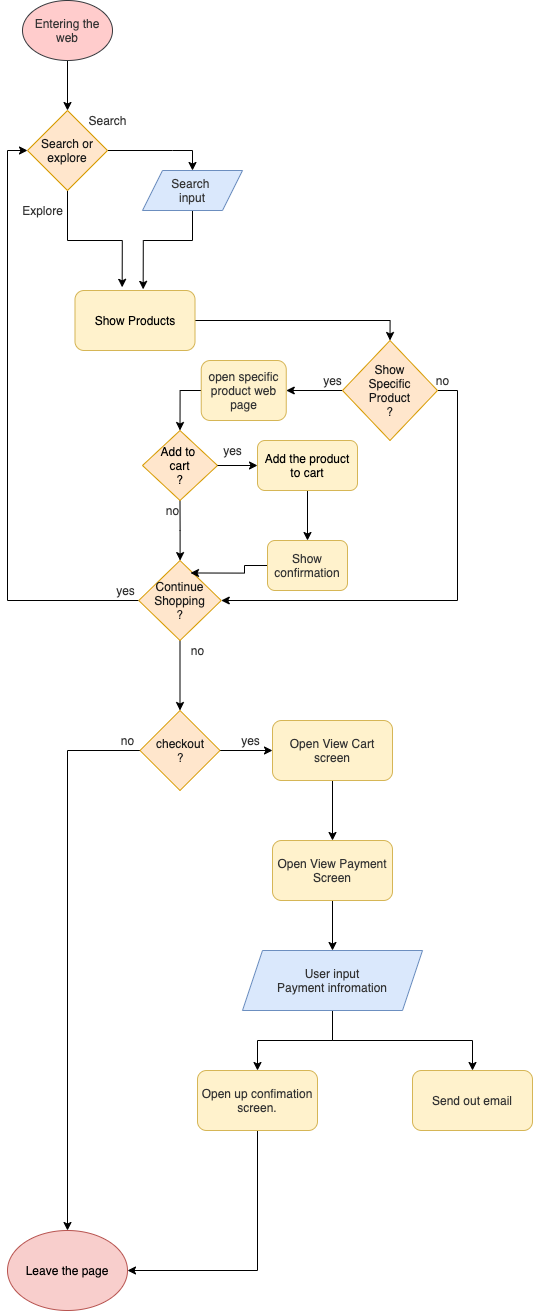

The diagram above was exported from draw.io. Its source (the exported page's mxGraphModel, read from the mxfile embedded in the PNG):
<mxGraphModel dx="1344" dy="1338" grid="1" gridSize="10" guides="1" tooltips="1" connect="1" arrows="1" fold="1" page="1" pageScale="1" pageWidth="850" pageHeight="1100" math="0" shadow="0">
  <root>
    <mxCell id="0" />
    <mxCell id="1" parent="0" />
    <mxCell id="8" style="edgeStyle=orthogonalEdgeStyle;rounded=0;orthogonalLoop=1;jettySize=auto;html=1;exitX=1;exitY=0.5;exitDx=0;exitDy=0;entryX=0.5;entryY=0;entryDx=0;entryDy=0;fontColor=#333333;" parent="1" source="3" target="6" edge="1">
      <mxGeometry relative="1" as="geometry">
        <Array as="points">
          <mxPoint x="170" y="190" />
          <mxPoint x="170" y="190" />
        </Array>
      </mxGeometry>
    </mxCell>
    <mxCell id="12" style="edgeStyle=orthogonalEdgeStyle;rounded=0;orthogonalLoop=1;jettySize=auto;html=1;exitX=0.5;exitY=1;exitDx=0;exitDy=0;entryX=0.393;entryY=-0.053;entryDx=0;entryDy=0;fontColor=#333333;entryPerimeter=0;" parent="1" source="3" target="69" edge="1">
      <mxGeometry relative="1" as="geometry">
        <mxPoint x="135" y="330" as="targetPoint" />
      </mxGeometry>
    </mxCell>
    <mxCell id="3" value="Search or explore" style="rhombus;whiteSpace=wrap;html=1;fillColor=#ffe6cc;strokeColor=#d79b00;fontColor=#1A1A1A;" parent="1" vertex="1">
      <mxGeometry x="25" y="150" width="80" height="80" as="geometry" />
    </mxCell>
    <mxCell id="39" style="edgeStyle=orthogonalEdgeStyle;rounded=0;orthogonalLoop=1;jettySize=auto;html=1;exitX=0.5;exitY=1;exitDx=0;exitDy=0;entryX=0.5;entryY=0;entryDx=0;entryDy=0;fontColor=#333333;" parent="1" source="5" target="3" edge="1">
      <mxGeometry relative="1" as="geometry" />
    </mxCell>
    <mxCell id="5" value="Entering the web" style="ellipse;whiteSpace=wrap;html=1;fillColor=#ffcccc;strokeColor=#36393d;fontColor=#333333;" parent="1" vertex="1">
      <mxGeometry x="20" y="40" width="90" height="60" as="geometry" />
    </mxCell>
    <mxCell id="13" style="edgeStyle=orthogonalEdgeStyle;rounded=0;orthogonalLoop=1;jettySize=auto;html=1;exitX=0.5;exitY=1;exitDx=0;exitDy=0;entryX=0.568;entryY=-0.019;entryDx=0;entryDy=0;fontColor=#333333;entryPerimeter=0;" parent="1" source="6" target="69" edge="1">
      <mxGeometry relative="1" as="geometry">
        <mxPoint x="157.5" y="330" as="targetPoint" />
        <Array as="points">
          <mxPoint x="190" y="280" />
          <mxPoint x="141" y="280" />
        </Array>
      </mxGeometry>
    </mxCell>
    <mxCell id="6" value="Search &lt;br&gt;input" style="shape=parallelogram;perimeter=parallelogramPerimeter;whiteSpace=wrap;html=1;fixedSize=1;size=20;fillColor=#dae8fc;strokeColor=#6c8ebf;fontColor=#333333;" parent="1" vertex="1">
      <mxGeometry x="140" y="210" width="100" height="40" as="geometry" />
    </mxCell>
    <mxCell id="9" value="Search" style="text;html=1;align=center;verticalAlign=middle;resizable=0;points=[];autosize=1;fontColor=#333333;" parent="1" vertex="1">
      <mxGeometry x="80" y="150" width="50" height="20" as="geometry" />
    </mxCell>
    <mxCell id="14" value="Explore" style="text;html=1;align=center;verticalAlign=middle;resizable=0;points=[];autosize=1;fontColor=#333333;" parent="1" vertex="1">
      <mxGeometry x="10" y="240" width="60" height="20" as="geometry" />
    </mxCell>
    <mxCell id="35" style="edgeStyle=orthogonalEdgeStyle;rounded=0;orthogonalLoop=1;jettySize=auto;html=1;exitX=0;exitY=0.5;exitDx=0;exitDy=0;entryX=1;entryY=0.5;entryDx=0;entryDy=0;fontColor=#333333;" parent="1" source="16" target="34" edge="1">
      <mxGeometry relative="1" as="geometry" />
    </mxCell>
    <mxCell id="72" style="edgeStyle=orthogonalEdgeStyle;rounded=0;orthogonalLoop=1;jettySize=auto;html=1;exitX=1;exitY=0.5;exitDx=0;exitDy=0;entryX=1;entryY=0.5;entryDx=0;entryDy=0;" parent="1" source="16" target="21" edge="1">
      <mxGeometry relative="1" as="geometry" />
    </mxCell>
    <mxCell id="16" value="Show&lt;br&gt;Specific&lt;br&gt;Product&lt;br&gt;?" style="rhombus;whiteSpace=wrap;html=1;fillColor=#ffe6cc;strokeColor=#d79b00;fontColor=#1A1A1A;" parent="1" vertex="1">
      <mxGeometry x="340" y="380" width="95" height="100" as="geometry" />
    </mxCell>
    <mxCell id="23" style="edgeStyle=orthogonalEdgeStyle;rounded=0;orthogonalLoop=1;jettySize=auto;html=1;exitX=0.5;exitY=1;exitDx=0;exitDy=0;fontColor=#333333;" parent="1" source="18" target="21" edge="1">
      <mxGeometry relative="1" as="geometry" />
    </mxCell>
    <mxCell id="28" style="edgeStyle=orthogonalEdgeStyle;rounded=0;orthogonalLoop=1;jettySize=auto;html=1;exitX=0.5;exitY=1;exitDx=0;exitDy=0;entryX=0.5;entryY=0;entryDx=0;entryDy=0;fontColor=#333333;" parent="1" source="77" target="37" edge="1">
      <mxGeometry relative="1" as="geometry">
        <mxPoint x="105" y="530" as="targetPoint" />
      </mxGeometry>
    </mxCell>
    <mxCell id="18" value="Add to &lt;br&gt;cart&lt;br&gt;?" style="rhombus;whiteSpace=wrap;html=1;fillColor=#ffe6cc;strokeColor=#d79b00;" parent="1" vertex="1">
      <mxGeometry x="140" y="470" width="75" height="70" as="geometry" />
    </mxCell>
    <mxCell id="20" value="yes" style="text;html=1;align=center;verticalAlign=middle;resizable=0;points=[];autosize=1;fontColor=#333333;" parent="1" vertex="1">
      <mxGeometry x="315" y="410" width="30" height="20" as="geometry" />
    </mxCell>
    <mxCell id="44" style="edgeStyle=orthogonalEdgeStyle;rounded=0;orthogonalLoop=1;jettySize=auto;html=1;exitX=0;exitY=0.5;exitDx=0;exitDy=0;entryX=0;entryY=0.5;entryDx=0;entryDy=0;fontColor=#333333;" parent="1" source="21" target="3" edge="1">
      <mxGeometry relative="1" as="geometry" />
    </mxCell>
    <mxCell id="47" style="edgeStyle=orthogonalEdgeStyle;rounded=0;orthogonalLoop=1;jettySize=auto;html=1;exitX=0.5;exitY=1;exitDx=0;exitDy=0;entryX=0.5;entryY=0;entryDx=0;entryDy=0;fontColor=#333333;" parent="1" source="21" target="46" edge="1">
      <mxGeometry relative="1" as="geometry" />
    </mxCell>
    <mxCell id="21" value="Continue&lt;br&gt;Shopping&lt;br&gt;?" style="rhombus;whiteSpace=wrap;html=1;fillColor=#ffe6cc;strokeColor=#d79b00;fontColor=#1A1A1A;" parent="1" vertex="1">
      <mxGeometry x="136.25" y="600" width="82.5" height="80" as="geometry" />
    </mxCell>
    <mxCell id="24" value="yes" style="text;html=1;align=center;verticalAlign=middle;resizable=0;points=[];autosize=1;fontColor=#333333;" parent="1" vertex="1">
      <mxGeometry x="215" y="480" width="30" height="20" as="geometry" />
    </mxCell>
    <mxCell id="25" value="no" style="text;html=1;align=center;verticalAlign=middle;resizable=0;points=[];autosize=1;fontColor=#333333;" parent="1" vertex="1">
      <mxGeometry x="155" y="540" width="30" height="20" as="geometry" />
    </mxCell>
    <mxCell id="36" style="edgeStyle=orthogonalEdgeStyle;rounded=0;orthogonalLoop=1;jettySize=auto;html=1;exitX=0;exitY=0.5;exitDx=0;exitDy=0;entryX=0.5;entryY=0;entryDx=0;entryDy=0;fontColor=#333333;" parent="1" source="34" target="18" edge="1">
      <mxGeometry relative="1" as="geometry" />
    </mxCell>
    <mxCell id="34" value="open specific product web page" style="rounded=1;whiteSpace=wrap;html=1;fillColor=#fff2cc;strokeColor=#d6b656;fontColor=#333333;" parent="1" vertex="1">
      <mxGeometry x="198.75" y="400" width="85" height="60" as="geometry" />
    </mxCell>
    <mxCell id="79" style="edgeStyle=orthogonalEdgeStyle;rounded=0;orthogonalLoop=1;jettySize=auto;html=1;exitX=0;exitY=0.5;exitDx=0;exitDy=0;entryX=0.627;entryY=0.156;entryDx=0;entryDy=0;entryPerimeter=0;" edge="1" parent="1" source="37" target="21">
      <mxGeometry relative="1" as="geometry" />
    </mxCell>
    <mxCell id="37" value="Show confirmation" style="rounded=1;whiteSpace=wrap;html=1;fillColor=#fff2cc;strokeColor=#d6b656;fontColor=#333333;" parent="1" vertex="1">
      <mxGeometry x="265" y="580" width="80" height="50" as="geometry" />
    </mxCell>
    <mxCell id="40" value="no" style="text;html=1;align=center;verticalAlign=middle;resizable=0;points=[];autosize=1;fontColor=#333333;rotation=0;" parent="1" vertex="1">
      <mxGeometry x="425" y="410" width="30" height="20" as="geometry" />
    </mxCell>
    <mxCell id="45" value="yes" style="text;html=1;align=center;verticalAlign=middle;resizable=0;points=[];autosize=1;fontColor=#333333;" parent="1" vertex="1">
      <mxGeometry x="107.5" y="620" width="30" height="20" as="geometry" />
    </mxCell>
    <mxCell id="51" style="edgeStyle=orthogonalEdgeStyle;rounded=0;orthogonalLoop=1;jettySize=auto;html=1;exitX=0;exitY=0.5;exitDx=0;exitDy=0;entryX=0.5;entryY=0;entryDx=0;entryDy=0;fontColor=#333333;" parent="1" source="46" target="50" edge="1">
      <mxGeometry relative="1" as="geometry" />
    </mxCell>
    <mxCell id="54" style="edgeStyle=orthogonalEdgeStyle;rounded=0;orthogonalLoop=1;jettySize=auto;html=1;exitX=1;exitY=0.5;exitDx=0;exitDy=0;entryX=0;entryY=0.5;entryDx=0;entryDy=0;fontColor=#333333;" parent="1" source="46" target="53" edge="1">
      <mxGeometry relative="1" as="geometry" />
    </mxCell>
    <mxCell id="46" value="checkout&lt;br&gt;?" style="rhombus;whiteSpace=wrap;html=1;fillColor=#ffe6cc;strokeColor=#d79b00;fontColor=#1A1A1A;" parent="1" vertex="1">
      <mxGeometry x="137.5" y="750" width="80" height="80" as="geometry" />
    </mxCell>
    <mxCell id="48" value="no" style="text;html=1;align=center;verticalAlign=middle;resizable=0;points=[];autosize=1;fontColor=#333333;" parent="1" vertex="1">
      <mxGeometry x="180" y="680" width="30" height="20" as="geometry" />
    </mxCell>
    <mxCell id="50" value="Leave the page" style="ellipse;whiteSpace=wrap;html=1;fillColor=#f8cecc;strokeColor=#b85450;fontColor=#000000;" parent="1" vertex="1">
      <mxGeometry x="5" y="1270" width="120" height="80" as="geometry" />
    </mxCell>
    <mxCell id="52" value="no" style="text;html=1;align=center;verticalAlign=middle;resizable=0;points=[];autosize=1;fontColor=#333333;" parent="1" vertex="1">
      <mxGeometry x="110" y="770" width="30" height="20" as="geometry" />
    </mxCell>
    <mxCell id="58" style="edgeStyle=orthogonalEdgeStyle;rounded=0;orthogonalLoop=1;jettySize=auto;html=1;exitX=0.5;exitY=1;exitDx=0;exitDy=0;entryX=0.5;entryY=0;entryDx=0;entryDy=0;fontColor=#333333;" parent="1" source="53" target="57" edge="1">
      <mxGeometry relative="1" as="geometry" />
    </mxCell>
    <mxCell id="53" value="Open View Cart&lt;br&gt;screen" style="rounded=1;whiteSpace=wrap;html=1;fillColor=#fff2cc;strokeColor=#d6b656;fontColor=#333333;" parent="1" vertex="1">
      <mxGeometry x="270" y="760" width="120" height="60" as="geometry" />
    </mxCell>
    <mxCell id="55" value="yes" style="text;html=1;align=center;verticalAlign=middle;resizable=0;points=[];autosize=1;fontColor=#333333;" parent="1" vertex="1">
      <mxGeometry x="232.5" y="770" width="30" height="20" as="geometry" />
    </mxCell>
    <mxCell id="60" style="edgeStyle=orthogonalEdgeStyle;rounded=0;orthogonalLoop=1;jettySize=auto;html=1;exitX=0.5;exitY=1;exitDx=0;exitDy=0;entryX=0.5;entryY=0;entryDx=0;entryDy=0;fontColor=#333333;" parent="1" source="57" target="59" edge="1">
      <mxGeometry relative="1" as="geometry" />
    </mxCell>
    <mxCell id="57" value="Open View Payment&lt;br&gt;Screen" style="rounded=1;whiteSpace=wrap;html=1;fillColor=#fff2cc;strokeColor=#d6b656;fontColor=#333333;" parent="1" vertex="1">
      <mxGeometry x="270" y="880" width="120" height="60" as="geometry" />
    </mxCell>
    <mxCell id="65" style="edgeStyle=orthogonalEdgeStyle;rounded=0;orthogonalLoop=1;jettySize=auto;html=1;exitX=0.5;exitY=1;exitDx=0;exitDy=0;entryX=0.5;entryY=0;entryDx=0;entryDy=0;fontColor=#333333;" parent="1" source="59" target="62" edge="1">
      <mxGeometry relative="1" as="geometry" />
    </mxCell>
    <mxCell id="68" style="edgeStyle=orthogonalEdgeStyle;rounded=0;orthogonalLoop=1;jettySize=auto;html=1;exitX=0.5;exitY=1;exitDx=0;exitDy=0;entryX=0.5;entryY=0;entryDx=0;entryDy=0;" parent="1" source="59" target="61" edge="1">
      <mxGeometry relative="1" as="geometry" />
    </mxCell>
    <mxCell id="59" value="User input&lt;br&gt;Payment infromation" style="shape=parallelogram;perimeter=parallelogramPerimeter;whiteSpace=wrap;html=1;fixedSize=1;fillColor=#dae8fc;strokeColor=#6c8ebf;fontColor=#333333;" parent="1" vertex="1">
      <mxGeometry x="240" y="990" width="180" height="60" as="geometry" />
    </mxCell>
    <mxCell id="67" style="edgeStyle=orthogonalEdgeStyle;rounded=0;orthogonalLoop=1;jettySize=auto;html=1;exitX=0.5;exitY=1;exitDx=0;exitDy=0;entryX=1;entryY=0.5;entryDx=0;entryDy=0;fontColor=#333333;" parent="1" source="61" target="50" edge="1">
      <mxGeometry relative="1" as="geometry" />
    </mxCell>
    <mxCell id="61" value="Open up confimation screen." style="rounded=1;whiteSpace=wrap;html=1;fillColor=#fff2cc;strokeColor=#d6b656;fontColor=#333333;" parent="1" vertex="1">
      <mxGeometry x="195" y="1110" width="120" height="60" as="geometry" />
    </mxCell>
    <mxCell id="62" value="Send out email" style="rounded=1;whiteSpace=wrap;html=1;fillColor=#fff2cc;strokeColor=#d6b656;fontColor=#333333;" parent="1" vertex="1">
      <mxGeometry x="410" y="1110" width="120" height="60" as="geometry" />
    </mxCell>
    <mxCell id="76" style="edgeStyle=orthogonalEdgeStyle;rounded=0;orthogonalLoop=1;jettySize=auto;html=1;exitX=1;exitY=0.5;exitDx=0;exitDy=0;entryX=0.5;entryY=0;entryDx=0;entryDy=0;" parent="1" source="69" target="16" edge="1">
      <mxGeometry relative="1" as="geometry" />
    </mxCell>
    <mxCell id="69" value="Show Products" style="rounded=1;whiteSpace=wrap;html=1;fillColor=#fff2cc;strokeColor=#d6b656;" parent="1" vertex="1">
      <mxGeometry x="72.5" y="330" width="120" height="60" as="geometry" />
    </mxCell>
    <mxCell id="77" value="Add the product to cart" style="rounded=1;whiteSpace=wrap;html=1;fillColor=#fff2cc;strokeColor=#d6b656;" vertex="1" parent="1">
      <mxGeometry x="255" y="480" width="100" height="50" as="geometry" />
    </mxCell>
    <mxCell id="78" style="edgeStyle=orthogonalEdgeStyle;rounded=0;orthogonalLoop=1;jettySize=auto;html=1;exitX=1;exitY=0.5;exitDx=0;exitDy=0;entryX=0;entryY=0.5;entryDx=0;entryDy=0;fontColor=#333333;" edge="1" parent="1" source="18" target="77">
      <mxGeometry relative="1" as="geometry">
        <mxPoint x="305" y="560" as="targetPoint" />
        <mxPoint x="215" y="505" as="sourcePoint" />
      </mxGeometry>
    </mxCell>
  </root>
</mxGraphModel>